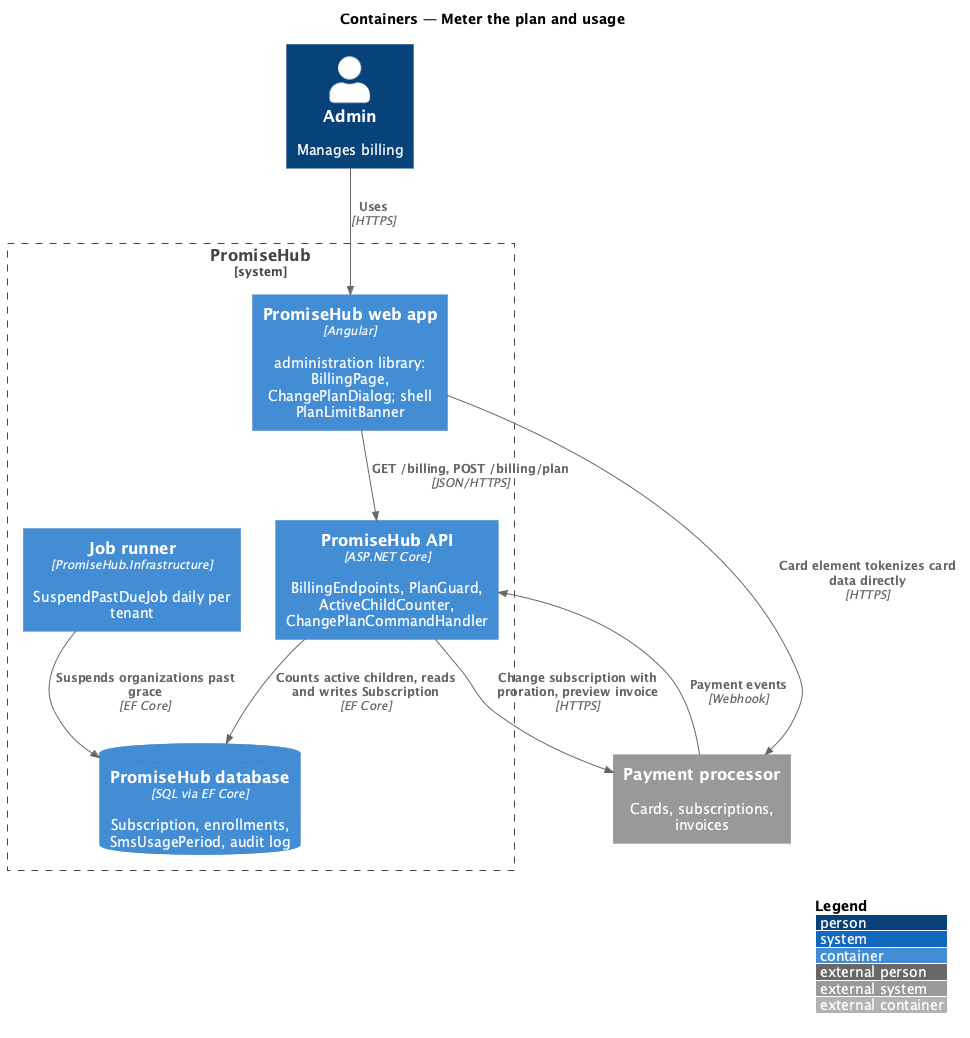

The diagram above was rendered by PlantUML. Its source (embedded in the PNG):
@startuml
!include <C4/C4_Container>
LAYOUT_WITH_LEGEND()
title Containers — Meter the plan and usage

Person(admin, "Admin", "Manages billing")
System_Boundary(promisehub, "PromiseHub") {
  Container(web, "PromiseHub web app", "Angular", "administration library: BillingPage, ChangePlanDialog; shell PlanLimitBanner")
  Container(api, "PromiseHub API", "ASP.NET Core", "BillingEndpoints, PlanGuard, ActiveChildCounter, ChangePlanCommandHandler")
  Container(jobs, "Job runner", "PromiseHub.Infrastructure", "SuspendPastDueJob daily per tenant")
  ContainerDb(db, "PromiseHub database", "SQL via EF Core", "Subscription, enrollments, SmsUsagePeriod, audit log")
}
System_Ext(processor, "Payment processor", "Cards, subscriptions, invoices")

Rel(admin, web, "Uses", "HTTPS")
Rel(web, api, "GET /billing, POST /billing/plan", "JSON/HTTPS")
Rel(web, processor, "Card element tokenizes card data directly", "HTTPS")
Rel(api, db, "Counts active children, reads and writes Subscription", "EF Core")
Rel(api, processor, "Change subscription with proration, preview invoice", "HTTPS")
Rel_Back(api, processor, "Payment events", "Webhook")
Rel(jobs, db, "Suspends organizations past grace", "EF Core")
@enduml